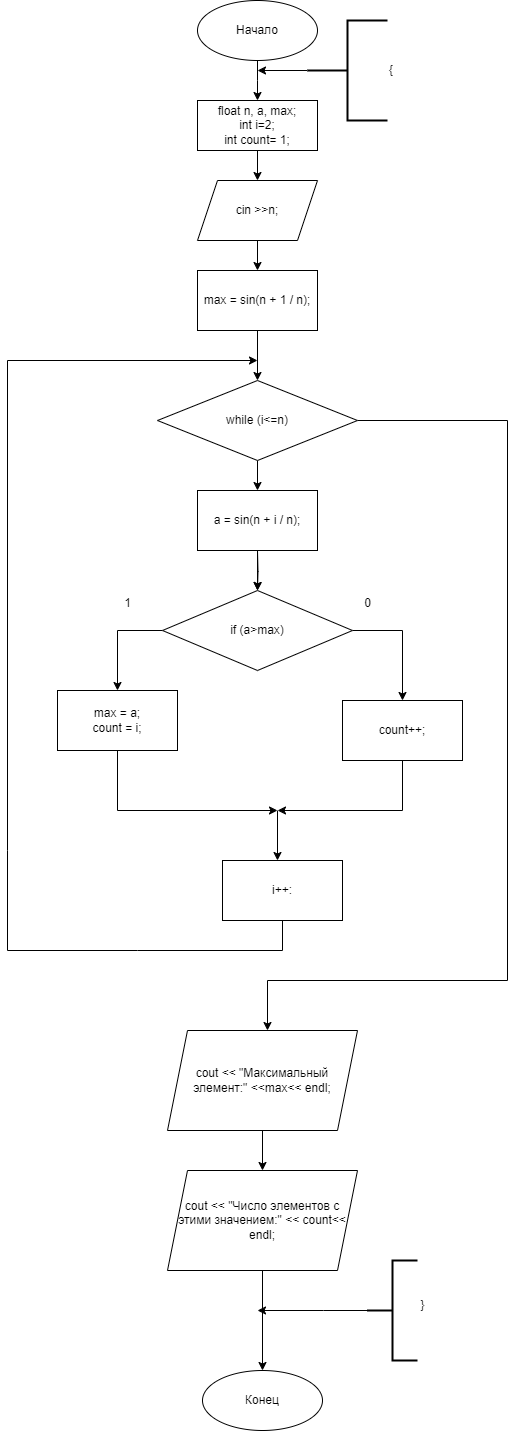

The diagram above was exported from draw.io. Its source (the exported page's mxGraphModel, read from the mxfile embedded in the PNG):
<mxGraphModel dx="1050" dy="1894" grid="1" gridSize="10" guides="1" tooltips="1" connect="1" arrows="1" fold="1" page="1" pageScale="1" pageWidth="827" pageHeight="1169" math="0" shadow="0">
  <root>
    <mxCell id="0" />
    <mxCell id="1" parent="0" />
    <mxCell id="MxVB5uM-RIzDyaNLnOSY-3" style="edgeStyle=orthogonalEdgeStyle;rounded=0;orthogonalLoop=1;jettySize=auto;html=1;exitX=0.5;exitY=1;exitDx=0;exitDy=0;entryX=0.5;entryY=0;entryDx=0;entryDy=0;" parent="1" source="MxVB5uM-RIzDyaNLnOSY-1" target="MxVB5uM-RIzDyaNLnOSY-2" edge="1">
      <mxGeometry relative="1" as="geometry">
        <Array as="points">
          <mxPoint x="530" y="30" />
          <mxPoint x="530" y="30" />
        </Array>
      </mxGeometry>
    </mxCell>
    <mxCell id="MxVB5uM-RIzDyaNLnOSY-1" value="Начало" style="ellipse;whiteSpace=wrap;html=1;" parent="1" vertex="1">
      <mxGeometry x="470" y="-50" width="120" height="60" as="geometry" />
    </mxCell>
    <mxCell id="MxVB5uM-RIzDyaNLnOSY-9" style="edgeStyle=orthogonalEdgeStyle;rounded=0;orthogonalLoop=1;jettySize=auto;html=1;exitX=0.5;exitY=1;exitDx=0;exitDy=0;entryX=0.5;entryY=0;entryDx=0;entryDy=0;" parent="1" source="MxVB5uM-RIzDyaNLnOSY-2" target="MxVB5uM-RIzDyaNLnOSY-8" edge="1">
      <mxGeometry relative="1" as="geometry" />
    </mxCell>
    <mxCell id="MxVB5uM-RIzDyaNLnOSY-2" value="&lt;div&gt;float n, a, max;&lt;/div&gt;&lt;div&gt;int i=2;&lt;/div&gt;&lt;div&gt;int count= 1;&lt;/div&gt;" style="rounded=0;whiteSpace=wrap;html=1;" parent="1" vertex="1">
      <mxGeometry x="470" y="50" width="120" height="50" as="geometry" />
    </mxCell>
    <mxCell id="MxVB5uM-RIzDyaNLnOSY-5" style="edgeStyle=orthogonalEdgeStyle;rounded=0;orthogonalLoop=1;jettySize=auto;html=1;exitX=0;exitY=0.5;exitDx=0;exitDy=0;exitPerimeter=0;" parent="1" source="MxVB5uM-RIzDyaNLnOSY-4" edge="1">
      <mxGeometry relative="1" as="geometry">
        <mxPoint x="530" y="20" as="targetPoint" />
      </mxGeometry>
    </mxCell>
    <mxCell id="MxVB5uM-RIzDyaNLnOSY-4" value="{" style="strokeWidth=2;html=1;shape=mxgraph.flowchart.annotation_2;align=left;labelPosition=right;pointerEvents=1;" parent="1" vertex="1">
      <mxGeometry x="580" y="-30" width="80" height="100" as="geometry" />
    </mxCell>
    <mxCell id="MxVB5uM-RIzDyaNLnOSY-136" style="edgeStyle=orthogonalEdgeStyle;rounded=0;orthogonalLoop=1;jettySize=auto;html=1;exitX=0.5;exitY=1;exitDx=0;exitDy=0;" parent="1" source="MxVB5uM-RIzDyaNLnOSY-8" target="MxVB5uM-RIzDyaNLnOSY-135" edge="1">
      <mxGeometry relative="1" as="geometry" />
    </mxCell>
    <mxCell id="MxVB5uM-RIzDyaNLnOSY-8" value="cin &amp;gt;&amp;gt;n;" style="shape=parallelogram;perimeter=parallelogramPerimeter;whiteSpace=wrap;html=1;fixedSize=1;" parent="1" vertex="1">
      <mxGeometry x="470" y="130" width="120" height="60" as="geometry" />
    </mxCell>
    <mxCell id="MxVB5uM-RIzDyaNLnOSY-99" style="edgeStyle=orthogonalEdgeStyle;rounded=0;orthogonalLoop=1;jettySize=auto;html=1;exitX=0.5;exitY=1;exitDx=0;exitDy=0;entryX=0.5;entryY=0;entryDx=0;entryDy=0;" parent="1" source="MxVB5uM-RIzDyaNLnOSY-95" edge="1">
      <mxGeometry relative="1" as="geometry">
        <mxPoint x="530" y="440" as="targetPoint" />
      </mxGeometry>
    </mxCell>
    <mxCell id="MxVB5uM-RIzDyaNLnOSY-112" style="edgeStyle=orthogonalEdgeStyle;rounded=0;orthogonalLoop=1;jettySize=auto;html=1;exitX=1;exitY=0.5;exitDx=0;exitDy=0;" parent="1" source="MxVB5uM-RIzDyaNLnOSY-95" edge="1">
      <mxGeometry relative="1" as="geometry">
        <mxPoint x="540" y="980" as="targetPoint" />
        <Array as="points">
          <mxPoint x="780" y="370" />
          <mxPoint x="780" y="930" />
          <mxPoint x="540" y="930" />
        </Array>
      </mxGeometry>
    </mxCell>
    <mxCell id="MxVB5uM-RIzDyaNLnOSY-95" value="while (i&amp;lt;=n)" style="rhombus;whiteSpace=wrap;html=1;" parent="1" vertex="1">
      <mxGeometry x="430" y="330" width="200" height="80" as="geometry" />
    </mxCell>
    <mxCell id="MxVB5uM-RIzDyaNLnOSY-102" value="" style="edgeStyle=orthogonalEdgeStyle;rounded=0;orthogonalLoop=1;jettySize=auto;html=1;" parent="1" target="MxVB5uM-RIzDyaNLnOSY-101" edge="1">
      <mxGeometry relative="1" as="geometry">
        <mxPoint x="530" y="500" as="sourcePoint" />
      </mxGeometry>
    </mxCell>
    <mxCell id="MxVB5uM-RIzDyaNLnOSY-104" style="edgeStyle=orthogonalEdgeStyle;rounded=0;orthogonalLoop=1;jettySize=auto;html=1;exitX=0;exitY=0.5;exitDx=0;exitDy=0;entryX=0.5;entryY=0;entryDx=0;entryDy=0;" parent="1" source="MxVB5uM-RIzDyaNLnOSY-101" target="MxVB5uM-RIzDyaNLnOSY-103" edge="1">
      <mxGeometry relative="1" as="geometry" />
    </mxCell>
    <mxCell id="MxVB5uM-RIzDyaNLnOSY-145" style="edgeStyle=orthogonalEdgeStyle;rounded=0;orthogonalLoop=1;jettySize=auto;html=1;exitX=1;exitY=0.5;exitDx=0;exitDy=0;entryX=0.5;entryY=0;entryDx=0;entryDy=0;" parent="1" source="MxVB5uM-RIzDyaNLnOSY-101" target="MxVB5uM-RIzDyaNLnOSY-143" edge="1">
      <mxGeometry relative="1" as="geometry" />
    </mxCell>
    <mxCell id="MxVB5uM-RIzDyaNLnOSY-101" value="if (a&amp;gt;max)" style="rhombus;whiteSpace=wrap;html=1;" parent="1" vertex="1">
      <mxGeometry x="435" y="540" width="190" height="80" as="geometry" />
    </mxCell>
    <mxCell id="MxVB5uM-RIzDyaNLnOSY-108" style="edgeStyle=orthogonalEdgeStyle;rounded=0;orthogonalLoop=1;jettySize=auto;html=1;exitX=0.5;exitY=1;exitDx=0;exitDy=0;" parent="1" source="MxVB5uM-RIzDyaNLnOSY-103" edge="1">
      <mxGeometry relative="1" as="geometry">
        <mxPoint x="550" y="760" as="targetPoint" />
        <Array as="points">
          <mxPoint x="390" y="760" />
        </Array>
      </mxGeometry>
    </mxCell>
    <mxCell id="MxVB5uM-RIzDyaNLnOSY-103" value="&lt;div&gt;max = a;&lt;/div&gt;&lt;div&gt;count = i;&lt;/div&gt;" style="rounded=0;whiteSpace=wrap;html=1;" parent="1" vertex="1">
      <mxGeometry x="330" y="640" width="120" height="60" as="geometry" />
    </mxCell>
    <mxCell id="MxVB5uM-RIzDyaNLnOSY-105" value="1" style="text;html=1;align=center;verticalAlign=middle;resizable=0;points=[];autosize=1;strokeColor=none;fillColor=none;" parent="1" vertex="1">
      <mxGeometry x="385" y="538" width="30" height="30" as="geometry" />
    </mxCell>
    <mxCell id="MxVB5uM-RIzDyaNLnOSY-113" value="" style="endArrow=classic;html=1;rounded=0;exitX=0.5;exitY=1;exitDx=0;exitDy=0;" parent="1" source="MxVB5uM-RIzDyaNLnOSY-130" edge="1">
      <mxGeometry width="50" height="50" relative="1" as="geometry">
        <mxPoint x="590" y="860" as="sourcePoint" />
        <mxPoint x="530" y="310" as="targetPoint" />
        <Array as="points">
          <mxPoint x="555" y="900" />
          <mxPoint x="410" y="900" />
          <mxPoint x="280" y="900" />
          <mxPoint x="280" y="800" />
          <mxPoint x="280" y="310" />
        </Array>
      </mxGeometry>
    </mxCell>
    <mxCell id="MxVB5uM-RIzDyaNLnOSY-122" value="Конец" style="ellipse;whiteSpace=wrap;html=1;" parent="1" vertex="1">
      <mxGeometry x="475" y="1320" width="120" height="60" as="geometry" />
    </mxCell>
    <mxCell id="MxVB5uM-RIzDyaNLnOSY-142" style="edgeStyle=orthogonalEdgeStyle;rounded=0;orthogonalLoop=1;jettySize=auto;html=1;exitX=0;exitY=0.5;exitDx=0;exitDy=0;exitPerimeter=0;" parent="1" source="MxVB5uM-RIzDyaNLnOSY-124" edge="1">
      <mxGeometry relative="1" as="geometry">
        <mxPoint x="530" y="1260" as="targetPoint" />
        <Array as="points">
          <mxPoint x="660" y="1260" />
          <mxPoint x="596" y="1260" />
          <mxPoint x="596" y="1261" />
        </Array>
      </mxGeometry>
    </mxCell>
    <mxCell id="MxVB5uM-RIzDyaNLnOSY-124" value="" style="strokeWidth=2;html=1;shape=mxgraph.flowchart.annotation_2;align=left;labelPosition=right;pointerEvents=1;" parent="1" vertex="1">
      <mxGeometry x="640" y="1210" width="50" height="100" as="geometry" />
    </mxCell>
    <mxCell id="MxVB5uM-RIzDyaNLnOSY-127" value="}" style="text;html=1;align=center;verticalAlign=middle;resizable=0;points=[];autosize=1;strokeColor=none;fillColor=none;" parent="1" vertex="1">
      <mxGeometry x="680" y="1240" width="30" height="30" as="geometry" />
    </mxCell>
    <mxCell id="MxVB5uM-RIzDyaNLnOSY-130" value="i++:" style="rounded=0;whiteSpace=wrap;html=1;" parent="1" vertex="1">
      <mxGeometry x="495" y="810" width="120" height="60" as="geometry" />
    </mxCell>
    <mxCell id="MxVB5uM-RIzDyaNLnOSY-132" value="0" style="text;html=1;align=center;verticalAlign=middle;resizable=0;points=[];autosize=1;strokeColor=none;fillColor=none;" parent="1" vertex="1">
      <mxGeometry x="625" y="538" width="30" height="30" as="geometry" />
    </mxCell>
    <mxCell id="MxVB5uM-RIzDyaNLnOSY-137" style="edgeStyle=orthogonalEdgeStyle;rounded=0;orthogonalLoop=1;jettySize=auto;html=1;exitX=0.5;exitY=1;exitDx=0;exitDy=0;entryX=0.5;entryY=0;entryDx=0;entryDy=0;" parent="1" source="MxVB5uM-RIzDyaNLnOSY-135" target="MxVB5uM-RIzDyaNLnOSY-95" edge="1">
      <mxGeometry relative="1" as="geometry" />
    </mxCell>
    <mxCell id="MxVB5uM-RIzDyaNLnOSY-135" value="max = sin(n + 1 / n);" style="rounded=0;whiteSpace=wrap;html=1;" parent="1" vertex="1">
      <mxGeometry x="470" y="220" width="120" height="60" as="geometry" />
    </mxCell>
    <mxCell id="MxVB5uM-RIzDyaNLnOSY-139" value="" style="edgeStyle=orthogonalEdgeStyle;rounded=0;orthogonalLoop=1;jettySize=auto;html=1;" parent="1" source="MxVB5uM-RIzDyaNLnOSY-138" target="MxVB5uM-RIzDyaNLnOSY-101" edge="1">
      <mxGeometry relative="1" as="geometry" />
    </mxCell>
    <mxCell id="MxVB5uM-RIzDyaNLnOSY-138" value="a = sin(n + i / n);" style="rounded=0;whiteSpace=wrap;html=1;" parent="1" vertex="1">
      <mxGeometry x="470" y="440" width="120" height="60" as="geometry" />
    </mxCell>
    <mxCell id="MxVB5uM-RIzDyaNLnOSY-141" style="edgeStyle=orthogonalEdgeStyle;rounded=0;orthogonalLoop=1;jettySize=auto;html=1;exitX=0.5;exitY=1;exitDx=0;exitDy=0;entryX=0.5;entryY=0;entryDx=0;entryDy=0;" parent="1" source="MxVB5uM-RIzDyaNLnOSY-140" target="MxVB5uM-RIzDyaNLnOSY-122" edge="1">
      <mxGeometry relative="1" as="geometry" />
    </mxCell>
    <mxCell id="MxVB5uM-RIzDyaNLnOSY-140" value="cout &amp;lt;&amp;lt; &quot;Число элементов с этими значением:&quot; &amp;lt;&amp;lt; count&amp;lt;&amp;lt; endl;" style="shape=parallelogram;perimeter=parallelogramPerimeter;whiteSpace=wrap;html=1;fixedSize=1;" parent="1" vertex="1">
      <mxGeometry x="440" y="1120" width="190" height="100" as="geometry" />
    </mxCell>
    <mxCell id="MxVB5uM-RIzDyaNLnOSY-146" style="edgeStyle=orthogonalEdgeStyle;rounded=0;orthogonalLoop=1;jettySize=auto;html=1;exitX=0.5;exitY=1;exitDx=0;exitDy=0;" parent="1" source="MxVB5uM-RIzDyaNLnOSY-143" edge="1">
      <mxGeometry relative="1" as="geometry">
        <mxPoint x="550" y="760" as="targetPoint" />
        <Array as="points">
          <mxPoint x="675" y="760" />
        </Array>
      </mxGeometry>
    </mxCell>
    <mxCell id="MxVB5uM-RIzDyaNLnOSY-143" value="count++;" style="rounded=0;whiteSpace=wrap;html=1;" parent="1" vertex="1">
      <mxGeometry x="615" y="650" width="120" height="60" as="geometry" />
    </mxCell>
    <mxCell id="MxVB5uM-RIzDyaNLnOSY-148" style="edgeStyle=orthogonalEdgeStyle;rounded=0;orthogonalLoop=1;jettySize=auto;html=1;exitX=0.5;exitY=1;exitDx=0;exitDy=0;entryX=0.5;entryY=0;entryDx=0;entryDy=0;" parent="1" source="MxVB5uM-RIzDyaNLnOSY-147" target="MxVB5uM-RIzDyaNLnOSY-140" edge="1">
      <mxGeometry relative="1" as="geometry" />
    </mxCell>
    <mxCell id="MxVB5uM-RIzDyaNLnOSY-147" value="cout &amp;lt;&amp;lt; &quot;Максимальный элемент:&quot; &amp;lt;&amp;lt;max&amp;lt;&amp;lt; endl;" style="shape=parallelogram;perimeter=parallelogramPerimeter;whiteSpace=wrap;html=1;fixedSize=1;" parent="1" vertex="1">
      <mxGeometry x="440" y="980" width="190" height="100" as="geometry" />
    </mxCell>
    <mxCell id="MxVB5uM-RIzDyaNLnOSY-149" value="" style="endArrow=classic;html=1;rounded=0;" parent="1" edge="1">
      <mxGeometry width="50" height="50" relative="1" as="geometry">
        <mxPoint x="550" y="760" as="sourcePoint" />
        <mxPoint x="550" y="810" as="targetPoint" />
      </mxGeometry>
    </mxCell>
  </root>
</mxGraphModel>